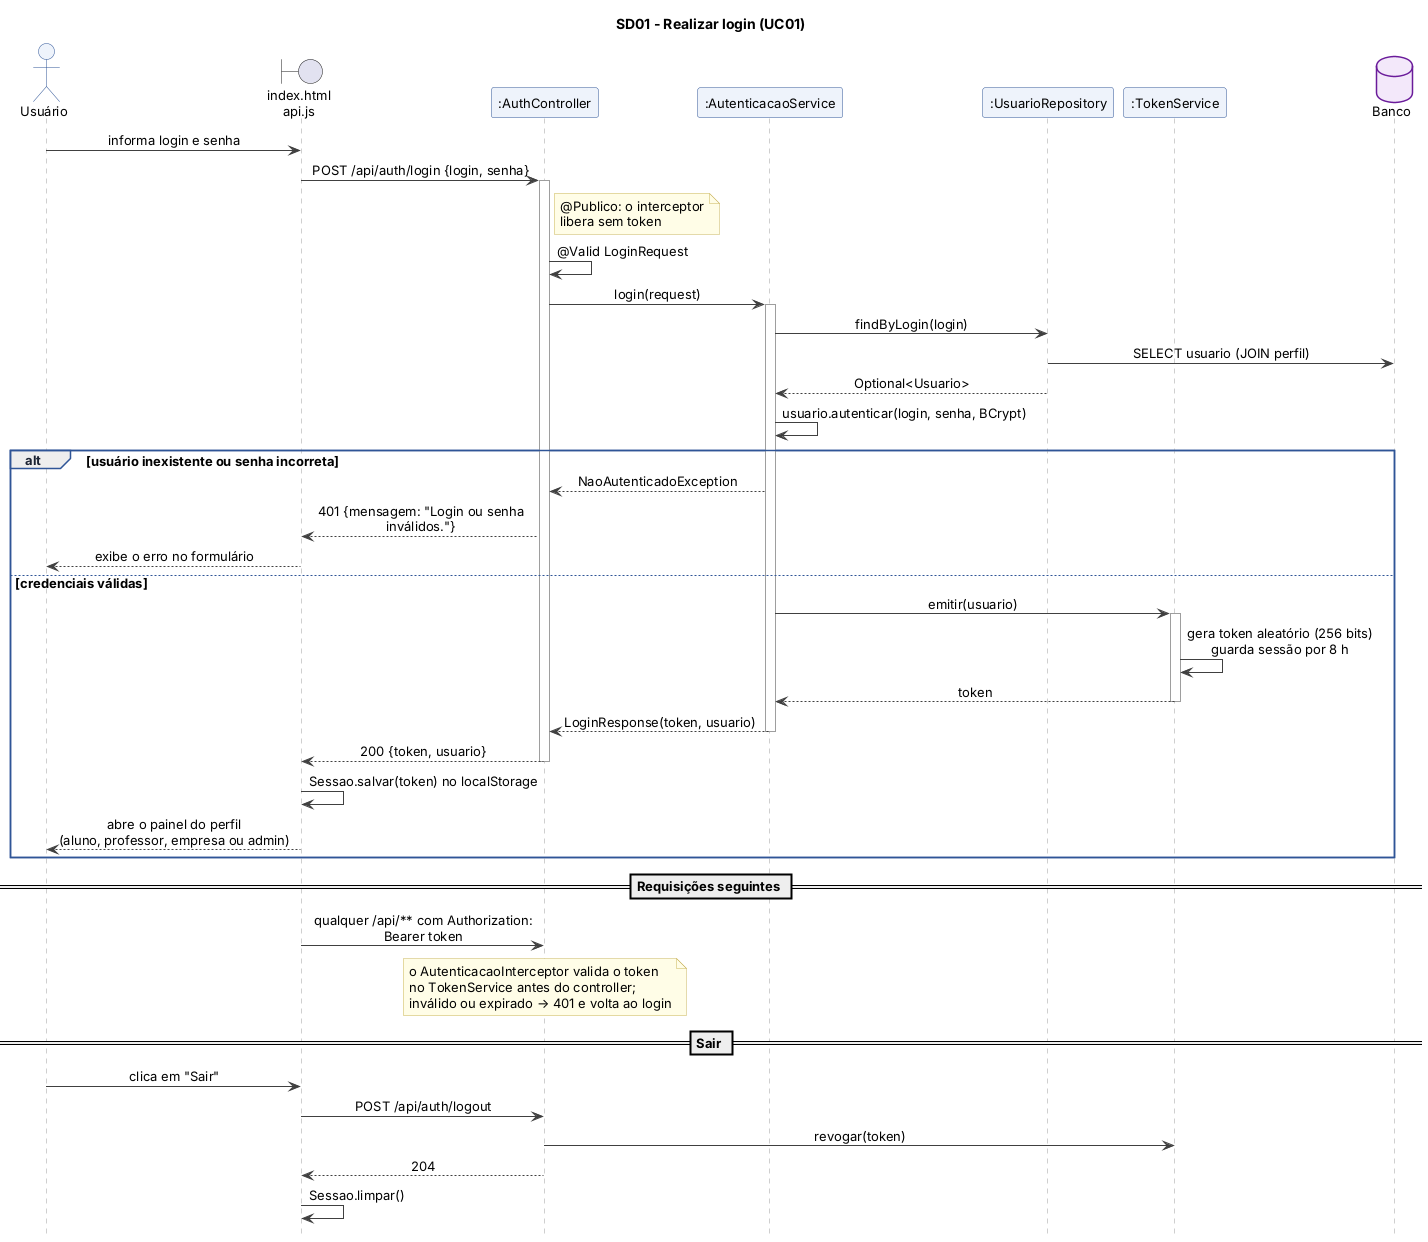

The diagram above was rendered by PlantUML. Its source (embedded in the PNG):
@startuml sd01_realizar_login
!include estilo.iuml
title SD01 - Realizar login (UC01)

actor "Usuário" as U
boundary "index.html\napi.js" as V
participant ":AuthController" as C
participant ":AutenticacaoService" as S
participant ":UsuarioRepository" as R
participant ":TokenService" as T
database "Banco" as DB

U -> V : informa login e senha
V -> C : POST /api/auth/login {login, senha}
note right of C : @Publico: o interceptor\nlibera sem token
activate C
C -> C : @Valid LoginRequest
C -> S : login(request)
activate S
S -> R : findByLogin(login)
R -> DB : SELECT usuario (JOIN perfil)
R --> S : Optional<Usuario>
S -> S : usuario.autenticar(login, senha, BCrypt)
alt usuário inexistente ou senha incorreta
  S --> C : NaoAutenticadoException
  C --> V : 401 {mensagem: "Login ou senha inválidos."}
  V --> U : exibe o erro no formulário
else credenciais válidas
  S -> T : emitir(usuario)
  activate T
  T -> T : gera token aleatório (256 bits)\nguarda sessão por 8 h
  T --> S : token
  deactivate T
  S --> C : LoginResponse(token, usuario)
  deactivate S
  C --> V : 200 {token, usuario}
  deactivate C
  V -> V : Sessao.salvar(token) no localStorage
  V --> U : abre o painel do perfil\n(aluno, professor, empresa ou admin)
end

== Requisições seguintes ==
V -> C : qualquer /api/** com Authorization: Bearer token
note over C : o AutenticacaoInterceptor valida o token\nno TokenService antes do controller;\ninválido ou expirado → 401 e volta ao login

== Sair ==
U -> V : clica em "Sair"
V -> C : POST /api/auth/logout
C -> T : revogar(token)
C --> V : 204
V -> V : Sessao.limpar()
@enduml